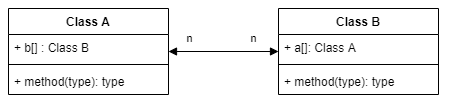

The diagram above was exported from draw.io. Its source (the exported page's mxGraphModel, read from the mxfile embedded in the PNG):
<mxGraphModel dx="905" dy="672" grid="1" gridSize="10" guides="1" tooltips="1" connect="1" arrows="1" fold="1" page="1" pageScale="1" pageWidth="827" pageHeight="1169" math="0" shadow="0">
  <root>
    <mxCell id="0" />
    <mxCell id="1" parent="0" />
    <mxCell id="2" value="Class B" style="swimlane;fontStyle=1;align=center;verticalAlign=top;childLayout=stackLayout;horizontal=1;startSize=26;horizontalStack=0;resizeParent=1;resizeParentMax=0;resizeLast=0;collapsible=1;marginBottom=0;" vertex="1" parent="1">
      <mxGeometry x="300" y="450" width="160" height="86" as="geometry" />
    </mxCell>
    <mxCell id="3" value="+ a[]: Class A" style="text;strokeColor=none;fillColor=none;align=left;verticalAlign=top;spacingLeft=4;spacingRight=4;overflow=hidden;rotatable=0;points=[[0,0.5],[1,0.5]];portConstraint=eastwest;" vertex="1" parent="2">
      <mxGeometry y="26" width="160" height="26" as="geometry" />
    </mxCell>
    <mxCell id="4" value="" style="line;strokeWidth=1;fillColor=none;align=left;verticalAlign=middle;spacingTop=-1;spacingLeft=3;spacingRight=3;rotatable=0;labelPosition=right;points=[];portConstraint=eastwest;" vertex="1" parent="2">
      <mxGeometry y="52" width="160" height="8" as="geometry" />
    </mxCell>
    <mxCell id="5" value="+ method(type): type" style="text;strokeColor=none;fillColor=none;align=left;verticalAlign=top;spacingLeft=4;spacingRight=4;overflow=hidden;rotatable=0;points=[[0,0.5],[1,0.5]];portConstraint=eastwest;" vertex="1" parent="2">
      <mxGeometry y="60" width="160" height="26" as="geometry" />
    </mxCell>
    <mxCell id="6" value="Class A" style="swimlane;fontStyle=1;align=center;verticalAlign=top;childLayout=stackLayout;horizontal=1;startSize=26;horizontalStack=0;resizeParent=1;resizeParentMax=0;resizeLast=0;collapsible=1;marginBottom=0;" vertex="1" parent="1">
      <mxGeometry x="30" y="450" width="160" height="86" as="geometry" />
    </mxCell>
    <mxCell id="7" value="+ b[] : Class B" style="text;strokeColor=none;fillColor=none;align=left;verticalAlign=top;spacingLeft=4;spacingRight=4;overflow=hidden;rotatable=0;points=[[0,0.5],[1,0.5]];portConstraint=eastwest;" vertex="1" parent="6">
      <mxGeometry y="26" width="160" height="26" as="geometry" />
    </mxCell>
    <mxCell id="8" value="" style="line;strokeWidth=1;fillColor=none;align=left;verticalAlign=middle;spacingTop=-1;spacingLeft=3;spacingRight=3;rotatable=0;labelPosition=right;points=[];portConstraint=eastwest;" vertex="1" parent="6">
      <mxGeometry y="52" width="160" height="8" as="geometry" />
    </mxCell>
    <mxCell id="9" value="+ method(type): type" style="text;strokeColor=none;fillColor=none;align=left;verticalAlign=top;spacingLeft=4;spacingRight=4;overflow=hidden;rotatable=0;points=[[0,0.5],[1,0.5]];portConstraint=eastwest;" vertex="1" parent="6">
      <mxGeometry y="60" width="160" height="26" as="geometry" />
    </mxCell>
    <mxCell id="10" value="" style="endArrow=block;startArrow=block;endFill=1;startFill=1;html=1;" edge="1" source="6" target="2" parent="1">
      <mxGeometry width="160" relative="1" as="geometry">
        <mxPoint x="170" y="640" as="sourcePoint" />
        <mxPoint x="330" y="640" as="targetPoint" />
      </mxGeometry>
    </mxCell>
    <mxCell id="11" value="n" style="edgeLabel;html=1;align=center;verticalAlign=middle;resizable=0;points=[];" vertex="1" connectable="0" parent="10">
      <mxGeometry x="0.5375" y="-1" relative="1" as="geometry">
        <mxPoint y="-14" as="offset" />
      </mxGeometry>
    </mxCell>
    <mxCell id="12" value="n" style="edgeLabel;html=1;align=center;verticalAlign=middle;resizable=0;points=[];" vertex="1" connectable="0" parent="10">
      <mxGeometry x="-0.6125" relative="1" as="geometry">
        <mxPoint x="-1.43" y="-13" as="offset" />
      </mxGeometry>
    </mxCell>
  </root>
</mxGraphModel>